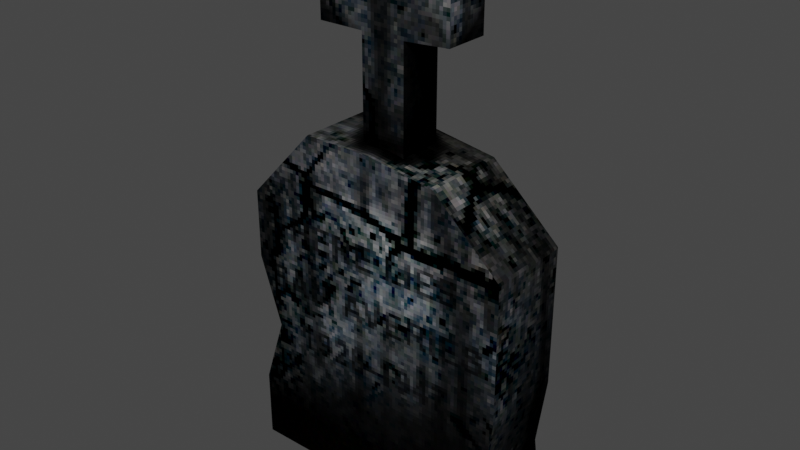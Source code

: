 # Source: tombstone.blend  (saved by Blender 3.5.10; exported with 4.5.12 LTS)
import bpy
from mathutils import Matrix  # noqa: F401  (used for matrix-valued properties, if any)

bpy.ops.wm.read_factory_settings(use_empty=True)
scene = bpy.context.scene
scene.name = 'Scene'

# ---- collections
col_collection = bpy.data.collections.new('Collection'); scene.collection.children.link(col_collection)

# ---- images (referenced by path relative to the original .blend; pixels are not part of the script)
import os
ASSET_DIR = os.environ.get("B2B_ASSET_DIR", "")  # directory of the original .blend (textures are referenced by path, not embedded)
HERE = os.path.dirname(os.path.abspath(__file__))  # packed textures are extracted next to this script under _unpacked/

def load_image(name, relpath, width, height, colorspace="sRGB"):
    """Load a texture the original file referenced (path relative to the .blend, or extracted next to this script)."""
    p = next((c for c in (os.path.join(HERE, relpath), os.path.join(ASSET_DIR, relpath)) if relpath and os.path.exists(c)), "")
    if p:
        img = bpy.data.images.load(p, check_existing=True)
        img.name = name
    else:  # same state as the original file: an image datablock whose file is absent (Cycles renders it pink)
        img = bpy.data.images.new(name, width, height)
        img.source = "FILE"
        img.filepath = "//" + (relpath or name)
    img.colorspace_settings.name = colorspace
    return img
img_tombstone_albedo_png = load_image('tombstone_albedo.png', '_unpacked/tombstone_albedo.988c6e96.png', 256, 256, 'sRGB')

# ---- materials (node trees are filled in below, after node groups)
mat_material = bpy.data.materials.new('Material')

# ---- material node trees
mat_material.use_nodes = True; mat_material.node_tree.nodes.clear()
_N = mat_material.node_tree.nodes; _L = mat_material.node_tree.links
n0 = _N.new('ShaderNodeBsdfPrincipled'); n0.name = 'Principled BSDF'; n0.location = (10, 300)
n0.distribution = 'GGX'
n0.subsurface_method = 'RANDOM_WALK_SKIN'
n0.inputs[3].default_value = 1.45
n0.inputs[13].default_value = 0.0
n0.inputs[27].default_value = (0.0, 0.0, 0.0, 1.0)
n0.inputs[28].default_value = 1.0
n1 = _N.new('ShaderNodeOutputMaterial'); n1.name = 'Material Output'; n1.location = (300, 300)
n2 = _N.new('ShaderNodeTexImage'); n2.name = 'Image Texture.001'; n2.location = (-438, 240)
n2.image = img_tombstone_albedo_png
n2.interpolation = 'Closest'
_L.new(n0.outputs[0], n1.inputs[0])
_L.new(n2.outputs[0], n0.inputs[0])
n1.is_active_output = True

# ---- world
world_world = bpy.data.worlds.new('World'); scene.world = world_world
world_world.use_nodes = True; world_world.node_tree.nodes.clear()
_N = world_world.node_tree.nodes; _L = world_world.node_tree.links
n0 = _N.new('ShaderNodeOutputWorld'); n0.name = 'World Output'; n0.location = (300, 300)
n1 = _N.new('ShaderNodeBackground'); n1.name = 'Background'; n1.location = (10, 300)
n1.inputs[0].default_value = (0.05088, 0.05088, 0.05088, 1.0)
_L.new(n1.outputs[0], n0.inputs[0])
n0.is_active_output = True
world_world.color = (0.05088, 0.05088, 0.05088)
world_world.use_sun_shadow = False
world_world.sun_shadow_jitter_overblur = 0.0

# ---- meshes
me_cube_001 = bpy.data.meshes.new('Cube.001')
me_cube_001.from_pydata([(-0.7751, -1.0, 1.007), (-0.7751, -1.0, 5.7), (-0.7751, 1.0, 1.007), (-0.7751, 1.0, 5.7), (1.225, -1.0, 1.007), (1.225, -1.0, 5.7), (1.225, 1.0, 1.007), (1.225, 1.0, 5.7), (-0.7751, -1.0, 7.585), (-0.7751, 1.0, 7.585), (1.225, 1.0, 7.585), (1.225, -1.0, 7.585), (-0.5463, -1.0, 9.712), (-0.5463, 1.0, 9.712), (1.225, 1.0, 9.712), (1.225, -1.0, 9.712), (-2.85, -1.0, 5.7), (-2.85, 1.0, 5.7), (3.3, 1.0, 5.838), (3.3, -1.0, 5.838), (-2.85, -1.0, 7.453), (-2.85, 1.0, 7.453), (3.3, 1.0, 7.585), (3.3, -1.0, 7.585), (-6.012, -1.922, -14.55), (-6.012, -1.922, -2.072), (-6.012, 1.922, -14.55), (-6.012, 1.922, -2.072), (6.462, -1.922, -14.55), (6.462, -1.922, -2.072), (6.462, 1.922, -14.55), (6.462, 1.922, -2.072), (0.2249, 1.922, 1.263), (0.2249, -1.922, 1.263), (-2.894, -1.922, 1.263), (-2.894, 1.922, 1.263), (3.344, 1.922, 0.7892), (3.344, -1.922, 0.7892), (-4.98, -1.922, -8.309), (-4.98, 1.922, -8.309), (6.462, 1.922, -8.309), (6.462, -1.922, -8.309), (-6.012, -1.922, -5.19), (-6.012, 1.922, -5.19), (-6.012, 1.922, -11.43), (6.04, 1.922, -11.43), (6.04, -1.922, -11.43), (-6.012, -1.922, -11.43)], [], [(1, 2, 0), (7, 4, 6), (10, 15, 11), (9, 20, 8), (13, 15, 14), (8, 13, 9), (18, 23, 19), (16, 21, 17), (7, 19, 5), (1, 17, 3), (9, 10, 7), (11, 22, 10), (11, 8, 1), (25, 43, 42), (27, 34, 35), (32, 37, 36), (35, 33, 32), (36, 29, 31), (40, 46, 45), (38, 44, 47), (42, 39, 38), (47, 26, 24), (45, 28, 30), (31, 41, 40), (27, 35, 32), (41, 33, 38), (1, 3, 2), (7, 5, 4), (10, 14, 15), (9, 21, 20), (13, 12, 15), (8, 12, 13), (18, 22, 23), (16, 20, 21), (7, 18, 19), (1, 16, 17), (6, 2, 3), (3, 17, 21), (9, 13, 10), (13, 14, 10), (3, 21, 9), (7, 6, 3), (22, 18, 10), (18, 7, 10), (7, 3, 9), (11, 23, 22), (0, 4, 5), (5, 19, 11), (19, 23, 11), (11, 15, 12), (1, 0, 5), (20, 16, 1), (11, 12, 8), (8, 20, 1), (1, 5, 11), (25, 27, 43), (27, 25, 34), (32, 33, 37), (35, 34, 33), (36, 37, 29), (40, 41, 46), (38, 39, 44), (42, 43, 39), (47, 44, 26), (45, 46, 28), (31, 29, 41), (32, 36, 31), (31, 40, 32), (40, 45, 39), (32, 40, 39), (45, 30, 26), (26, 44, 45), (44, 39, 45), (39, 43, 32), (43, 27, 32), (33, 34, 25), (25, 42, 33), (42, 38, 33), (38, 47, 46), (47, 24, 46), (24, 28, 46), (46, 41, 38), (41, 29, 33), (29, 37, 33)])
me_cube_001.polygons.foreach_set('use_smooth', [True] * 84)
_uv = me_cube_001.uv_layers.new(name='UVMap')
_uv.uv.foreach_set('vector', [0.7134, 0.5578, 0.7629, 0.6739, 0.7134, 0.6739, 0.7629, 0.1163, 0.7134, 0.0001548, 0.7629, 0.0001548, 0.7629, 0.2623, 0.7134, 0.3149, 0.7134, 0.2623, 0.7629, 0.4116, 0.7134, 0.463, 0.7134, 0.4116, 0.7629, 0.3587, 0.7134, 0.3149, 0.7629, 0.3149, 0.7134, 0.4116, 0.7629, 0.3587, 0.7629, 0.4116, 0.7629, 0.1677, 0.7134, 0.2109, 0.7134, 0.1677, 0.7134, 0.5064, 0.7629, 0.463, 0.7629, 0.5064, 0.7629, 0.1163, 0.7134, 0.1677, 0.7134, 0.1163, 0.7134, 0.5578, 0.7629, 0.5064, 0.7629, 0.5578, 0.05149, 0.4442, 0.101, 0.4442, 0.101, 0.4908, 0.7134, 0.2623, 0.7629, 0.2109, 0.7629, 0.2623, 0.2534, 0.5543, 0.2039, 0.5543, 0.2039, 0.5077, 0.618, 0.683, 0.7131, 0.7602, 0.618, 0.7602, 0.7131, 0.683, 0.618, 0.5701, 0.7131, 0.5701, 0.7131, 0.4929, 0.618, 0.4149, 0.7131, 0.4149, 0.7131, 0.5701, 0.618, 0.4929, 0.7131, 0.4929, 0.7131, 0.4149, 0.618, 0.3102, 0.7131, 0.3102, 0.7131, 0.1559, 0.618, 0.07801, 0.7131, 0.07801, 0.618, 0.8414, 0.7131, 0.9227, 0.618, 0.9227, 0.618, 0.7602, 0.7131, 0.8414, 0.618, 0.8414, 0.618, 0.9227, 0.7131, 0.9998, 0.618, 0.9998, 0.7131, 0.07801, 0.618, 0.0001548, 0.7131, 0.0001548, 0.7131, 0.3102, 0.618, 0.1559, 0.7131, 0.1559, 0.3091, 0.08265, 0.3862, 0.0001548, 0.4634, 0.0001548, 0.3088, 0.1545, 0.1545, 0.3913, 0.02569, 0.1545, 0.7134, 0.5578, 0.7629, 0.5578, 0.7629, 0.6739, 0.7629, 0.1163, 0.7134, 0.1163, 0.7134, 0.0001548, 0.7629, 0.2623, 0.7629, 0.3149, 0.7134, 0.3149, 0.7629, 0.4116, 0.7629, 0.463, 0.7134, 0.463, 0.7629, 0.3587, 0.7134, 0.3587, 0.7134, 0.3149, 0.7134, 0.4116, 0.7134, 0.3587, 0.7629, 0.3587, 0.7629, 0.1677, 0.7629, 0.2109, 0.7134, 0.2109, 0.7134, 0.5064, 0.7134, 0.463, 0.7629, 0.463, 0.7629, 0.1163, 0.7629, 0.1677, 0.7134, 0.1677, 0.7134, 0.5578, 0.7134, 0.5064, 0.7629, 0.5064, 0.101, 0.6069, 0.05149, 0.6069, 0.05149, 0.4908, 0.05149, 0.4908, 0.0001548, 0.4908, 0.0001548, 0.4474, 0.05149, 0.4442, 0.05715, 0.3916, 0.101, 0.4442, 0.05715, 0.3916, 0.101, 0.3916, 0.101, 0.4442, 0.05149, 0.4908, 0.0001548, 0.4474, 0.05149, 0.4442, 0.101, 0.4908, 0.101, 0.6069, 0.05149, 0.4908, 0.1523, 0.4442, 0.1523, 0.4874, 0.101, 0.4442, 0.1523, 0.4874, 0.101, 0.4908, 0.101, 0.4442, 0.101, 0.4908, 0.05149, 0.4908, 0.05149, 0.4442, 0.7134, 0.2623, 0.7134, 0.2109, 0.7629, 0.2109, 0.2039, 0.3916, 0.2534, 0.3916, 0.2534, 0.5077, 0.2534, 0.5077, 0.3048, 0.5111, 0.2534, 0.5543, 0.3048, 0.5111, 0.3048, 0.5543, 0.2534, 0.5543, 0.2534, 0.5543, 0.2534, 0.6069, 0.2096, 0.6069, 0.2039, 0.5077, 0.2039, 0.3916, 0.2534, 0.5077, 0.1526, 0.551, 0.1526, 0.5077, 0.2039, 0.5077, 0.2534, 0.5543, 0.2096, 0.6069, 0.2039, 0.5543, 0.2039, 0.5543, 0.1526, 0.551, 0.2039, 0.5077, 0.2039, 0.5077, 0.2534, 0.5077, 0.2534, 0.5543, 0.618, 0.683, 0.7131, 0.683, 0.7131, 0.7602, 0.7131, 0.683, 0.618, 0.683, 0.618, 0.5701, 0.7131, 0.4929, 0.618, 0.4929, 0.618, 0.4149, 0.7131, 0.5701, 0.618, 0.5701, 0.618, 0.4929, 0.7131, 0.4149, 0.618, 0.4149, 0.618, 0.3102, 0.7131, 0.1559, 0.618, 0.1559, 0.618, 0.07801, 0.618, 0.8414, 0.7131, 0.8414, 0.7131, 0.9227, 0.618, 0.7602, 0.7131, 0.7602, 0.7131, 0.8414, 0.618, 0.9227, 0.7131, 0.9227, 0.7131, 0.9998, 0.7131, 0.07801, 0.618, 0.07801, 0.618, 0.0001548, 0.7131, 0.3102, 0.618, 0.3102, 0.618, 0.1559, 0.4634, 0.0001548, 0.5405, 0.01187, 0.6177, 0.08265, 0.6177, 0.08265, 0.6177, 0.237, 0.4634, 0.0001548, 0.6177, 0.237, 0.6072, 0.3141, 0.3346, 0.237, 0.4634, 0.0001548, 0.6177, 0.237, 0.3346, 0.237, 0.6072, 0.3141, 0.6177, 0.3913, 0.3091, 0.3913, 0.3091, 0.3913, 0.3091, 0.3141, 0.6072, 0.3141, 0.3091, 0.3141, 0.3346, 0.237, 0.6072, 0.3141, 0.3346, 0.237, 0.3091, 0.1598, 0.4634, 0.0001548, 0.3091, 0.1598, 0.3091, 0.08265, 0.4634, 0.0001548, 0.1545, 0.3913, 0.07731, 0.3913, 0.0001548, 0.3088, 0.0001548, 0.3088, 0.0001548, 0.2316, 0.1545, 0.3913, 0.0001548, 0.2316, 0.02569, 0.1545, 0.1545, 0.3913, 0.02569, 0.1545, 0.0001548, 0.07731, 0.2983, 0.07731, 0.0001548, 0.07731, 0.0001548, 0.0001548, 0.2983, 0.07731, 0.0001548, 0.0001548, 0.3088, 0.0001548, 0.2983, 0.07731, 0.2983, 0.07731, 0.3088, 0.1545, 0.02569, 0.1545, 0.3088, 0.1545, 0.3088, 0.3088, 0.1545, 0.3913, 0.3088, 0.3088, 0.2316, 0.3795, 0.1545, 0.3913])
me_cube_001.materials.append(mat_material)
me_cube_001.update()

# ---- objects
ob_cube_001 = bpy.data.objects.new('Cube.001', me_cube_001)

# ---- transforms, parenting, visibility, modifiers, constraints
ob_cube_001.location = (-0.01125, -4.47e-09, 0.7248)
ob_cube_001.scale = (0.05, 0.05, 0.05)

# ---- collection membership
col_collection.objects.link(ob_cube_001)

# ---- scene / render settings (as saved in the file)
scene.frame_start = 1; scene.frame_end = 250; scene.frame_set(4)
scene.render.engine = 'CYCLES'
scene.cycles.sampling_pattern = 'TABULATED_SOBOL'
scene.view_settings.view_transform = 'Filmic'
bpy.context.view_layer.update()

# ---- added for rendering (the .blend has no active camera and no usable light): camera, sun
cam_auto = bpy.data.cameras.new('AutoCamera')
cam_auto.lens = 50.0
cam_auto.sensor_width = 36.0
cam_auto.clip_end = 1000.0
ob_auto_camera = bpy.data.objects.new('AutoCamera', cam_auto)
scene.collection.objects.link(ob_auto_camera)
ob_auto_camera.location = (1.27435, -1.52922, 1.62339)
ob_auto_camera.rotation_euler = (1.09748, -7.21219e-08, 0.694738)
scene.camera = ob_auto_camera
light_auto_sun = bpy.data.lights.new('AutoSun', 'SUN')
light_auto_sun.energy = 3.0
light_auto_sun.angle = 0.0523599
ob_auto_sun = bpy.data.objects.new('AutoSun', light_auto_sun)
scene.collection.objects.link(ob_auto_sun)
ob_auto_sun.rotation_euler = (0.872665, 0.174533, 0.523599)
bpy.context.view_layer.update()

